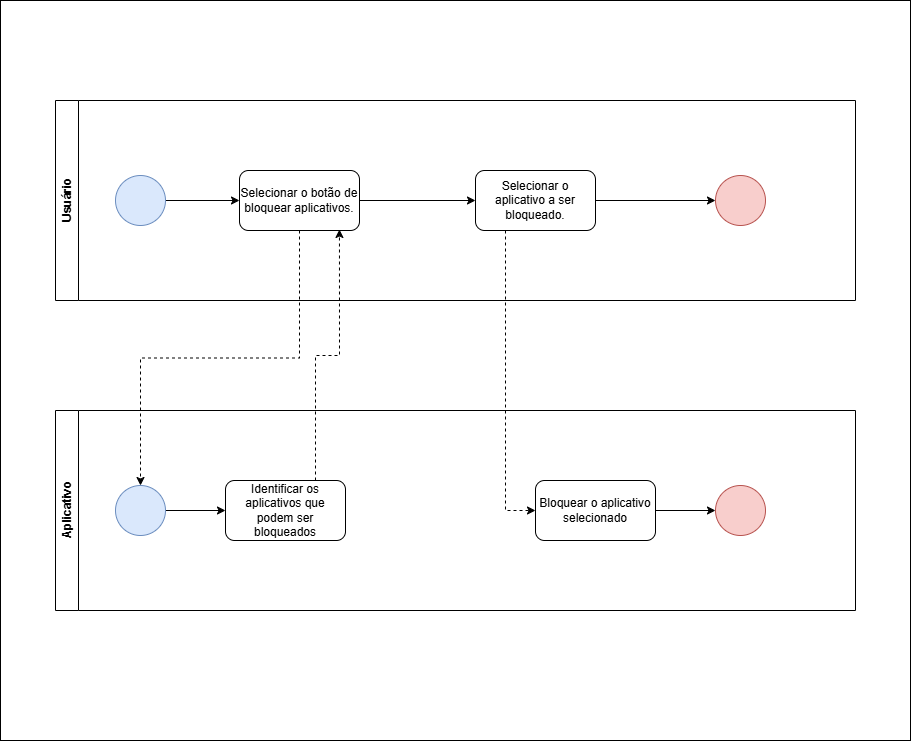

The diagram above was exported from draw.io. Its source (the exported page's mxGraphModel, read from the mxfile embedded in the PNG):
<mxGraphModel dx="1761" dy="781" grid="1" gridSize="10" guides="1" tooltips="1" connect="1" arrows="1" fold="1" page="1" pageScale="1" pageWidth="827" pageHeight="1169" math="0" shadow="0">
  <root>
    <mxCell id="0" />
    <mxCell id="1" parent="0" />
    <mxCell id="N8v-Nvqb0fY_JYc_QVEn-27" value="" style="rounded=0;whiteSpace=wrap;html=1;" vertex="1" parent="1">
      <mxGeometry x="-215" y="130" width="910" height="740" as="geometry" />
    </mxCell>
    <mxCell id="N8v-Nvqb0fY_JYc_QVEn-5" value="Usuário" style="swimlane;horizontal=0;whiteSpace=wrap;html=1;" vertex="1" parent="1">
      <mxGeometry x="-160" y="230" width="800" height="200" as="geometry" />
    </mxCell>
    <mxCell id="N8v-Nvqb0fY_JYc_QVEn-9" style="edgeStyle=orthogonalEdgeStyle;rounded=0;orthogonalLoop=1;jettySize=auto;html=1;entryX=0;entryY=0.5;entryDx=0;entryDy=0;" edge="1" parent="N8v-Nvqb0fY_JYc_QVEn-5" source="N8v-Nvqb0fY_JYc_QVEn-7" target="N8v-Nvqb0fY_JYc_QVEn-8">
      <mxGeometry relative="1" as="geometry" />
    </mxCell>
    <mxCell id="N8v-Nvqb0fY_JYc_QVEn-7" value="" style="ellipse;whiteSpace=wrap;html=1;aspect=fixed;fillColor=#dae8fc;strokeColor=#6c8ebf;" vertex="1" parent="N8v-Nvqb0fY_JYc_QVEn-5">
      <mxGeometry x="60" y="75" width="50" height="50" as="geometry" />
    </mxCell>
    <mxCell id="N8v-Nvqb0fY_JYc_QVEn-11" style="edgeStyle=orthogonalEdgeStyle;rounded=0;orthogonalLoop=1;jettySize=auto;html=1;" edge="1" parent="N8v-Nvqb0fY_JYc_QVEn-5" source="N8v-Nvqb0fY_JYc_QVEn-8" target="N8v-Nvqb0fY_JYc_QVEn-10">
      <mxGeometry relative="1" as="geometry" />
    </mxCell>
    <mxCell id="N8v-Nvqb0fY_JYc_QVEn-8" value="Selecionar o botão de bloquear aplicativos." style="rounded=1;whiteSpace=wrap;html=1;" vertex="1" parent="N8v-Nvqb0fY_JYc_QVEn-5">
      <mxGeometry x="184" y="70" width="120" height="60" as="geometry" />
    </mxCell>
    <mxCell id="N8v-Nvqb0fY_JYc_QVEn-14" style="edgeStyle=orthogonalEdgeStyle;rounded=0;orthogonalLoop=1;jettySize=auto;html=1;entryX=0;entryY=0.5;entryDx=0;entryDy=0;" edge="1" parent="N8v-Nvqb0fY_JYc_QVEn-5" source="N8v-Nvqb0fY_JYc_QVEn-10" target="N8v-Nvqb0fY_JYc_QVEn-13">
      <mxGeometry relative="1" as="geometry" />
    </mxCell>
    <mxCell id="N8v-Nvqb0fY_JYc_QVEn-10" value="Selecionar o aplicativo a ser bloqueado." style="rounded=1;whiteSpace=wrap;html=1;" vertex="1" parent="N8v-Nvqb0fY_JYc_QVEn-5">
      <mxGeometry x="420" y="70" width="120" height="60" as="geometry" />
    </mxCell>
    <mxCell id="N8v-Nvqb0fY_JYc_QVEn-13" value="" style="ellipse;whiteSpace=wrap;html=1;aspect=fixed;fillColor=#f8cecc;strokeColor=#b85450;" vertex="1" parent="N8v-Nvqb0fY_JYc_QVEn-5">
      <mxGeometry x="660" y="75" width="50" height="50" as="geometry" />
    </mxCell>
    <mxCell id="N8v-Nvqb0fY_JYc_QVEn-15" value="Aplicativo" style="swimlane;horizontal=0;whiteSpace=wrap;html=1;" vertex="1" parent="1">
      <mxGeometry x="-160" y="540" width="800" height="200" as="geometry" />
    </mxCell>
    <mxCell id="N8v-Nvqb0fY_JYc_QVEn-22" style="edgeStyle=orthogonalEdgeStyle;rounded=0;orthogonalLoop=1;jettySize=auto;html=1;entryX=0;entryY=0.5;entryDx=0;entryDy=0;" edge="1" parent="N8v-Nvqb0fY_JYc_QVEn-15" source="N8v-Nvqb0fY_JYc_QVEn-16" target="N8v-Nvqb0fY_JYc_QVEn-20">
      <mxGeometry relative="1" as="geometry" />
    </mxCell>
    <mxCell id="N8v-Nvqb0fY_JYc_QVEn-16" value="" style="ellipse;whiteSpace=wrap;html=1;aspect=fixed;fillColor=#dae8fc;strokeColor=#6c8ebf;" vertex="1" parent="N8v-Nvqb0fY_JYc_QVEn-15">
      <mxGeometry x="60" y="75" width="50" height="50" as="geometry" />
    </mxCell>
    <mxCell id="N8v-Nvqb0fY_JYc_QVEn-17" value="" style="ellipse;whiteSpace=wrap;html=1;aspect=fixed;fillColor=#f8cecc;strokeColor=#b85450;" vertex="1" parent="N8v-Nvqb0fY_JYc_QVEn-15">
      <mxGeometry x="660" y="75" width="50" height="50" as="geometry" />
    </mxCell>
    <mxCell id="N8v-Nvqb0fY_JYc_QVEn-20" value="Identificar os aplicativos que podem ser bloqueados" style="rounded=1;whiteSpace=wrap;html=1;" vertex="1" parent="N8v-Nvqb0fY_JYc_QVEn-15">
      <mxGeometry x="170" y="70" width="120" height="60" as="geometry" />
    </mxCell>
    <mxCell id="N8v-Nvqb0fY_JYc_QVEn-26" style="edgeStyle=orthogonalEdgeStyle;rounded=0;orthogonalLoop=1;jettySize=auto;html=1;entryX=0;entryY=0.5;entryDx=0;entryDy=0;" edge="1" parent="N8v-Nvqb0fY_JYc_QVEn-15" source="N8v-Nvqb0fY_JYc_QVEn-24" target="N8v-Nvqb0fY_JYc_QVEn-17">
      <mxGeometry relative="1" as="geometry" />
    </mxCell>
    <mxCell id="N8v-Nvqb0fY_JYc_QVEn-24" value="Bloquear o aplicativo selecionado" style="rounded=1;whiteSpace=wrap;html=1;" vertex="1" parent="N8v-Nvqb0fY_JYc_QVEn-15">
      <mxGeometry x="480" y="70" width="120" height="60" as="geometry" />
    </mxCell>
    <mxCell id="N8v-Nvqb0fY_JYc_QVEn-19" style="edgeStyle=orthogonalEdgeStyle;rounded=0;orthogonalLoop=1;jettySize=auto;html=1;exitX=0.5;exitY=1;exitDx=0;exitDy=0;entryX=0.5;entryY=0;entryDx=0;entryDy=0;dashed=1;" edge="1" parent="1" source="N8v-Nvqb0fY_JYc_QVEn-8" target="N8v-Nvqb0fY_JYc_QVEn-16">
      <mxGeometry relative="1" as="geometry" />
    </mxCell>
    <mxCell id="N8v-Nvqb0fY_JYc_QVEn-23" style="edgeStyle=orthogonalEdgeStyle;rounded=0;orthogonalLoop=1;jettySize=auto;html=1;exitX=0.75;exitY=0;exitDx=0;exitDy=0;entryX=0.833;entryY=0.983;entryDx=0;entryDy=0;entryPerimeter=0;dashed=1;" edge="1" parent="1" source="N8v-Nvqb0fY_JYc_QVEn-20" target="N8v-Nvqb0fY_JYc_QVEn-8">
      <mxGeometry relative="1" as="geometry" />
    </mxCell>
    <mxCell id="N8v-Nvqb0fY_JYc_QVEn-25" style="edgeStyle=orthogonalEdgeStyle;rounded=0;orthogonalLoop=1;jettySize=auto;html=1;exitX=0.25;exitY=1;exitDx=0;exitDy=0;entryX=0;entryY=0.5;entryDx=0;entryDy=0;dashed=1;" edge="1" parent="1" source="N8v-Nvqb0fY_JYc_QVEn-10" target="N8v-Nvqb0fY_JYc_QVEn-24">
      <mxGeometry relative="1" as="geometry" />
    </mxCell>
  </root>
</mxGraphModel>